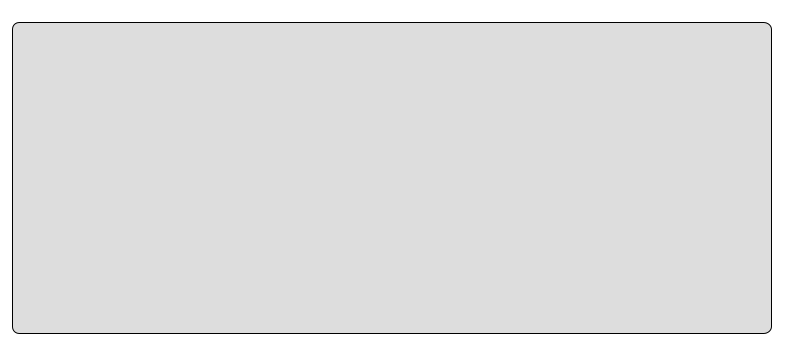

The diagram above was rendered by PlantUML. Its source (embedded in the PNG):
@startuml
legend
The plugin you are using seems to generated a bad URL.
This URL does not look like DEFLATE data.
It looks like your plugin is using HUFFMAN encoding.

This means you have now to add an header ~1 to your data. For example, you have to change:
http://www.plantuml.com/plantuml/png/U9oDLCbEmp0GlVihJ7CEghhdWjgaYU...
to
http://www.plantuml.com/plantuml/png/~1U9oDLCbEmp0GlVihJ7CEghhdWjgaYU...

It will work this way
You may contact the PlantUML team at plantuml@gmail.com
But you should also probably contact the plugin authors you are currently using and send them this image

For the record, here is your data:

U9oDLCbEmp0GlVihJ7CEghhdWjgaYU20a2Xtv3gcDNNio7Og4Eg_OsVVa9X3PBytysOyCyfMQIHrbZ1m
fyya8J1bY7AWBfIdIA847X6-dAJ8U1m89YHqejnQ7gdnG2S2Vm0qvlVz5pjl6iuAJiYOo1AVXSjWiyln
I73TLRy1KCbEhWAZeoHaKcQe2ILnXNLnRBovQdCTNc3PvwnzK6R85opV9EAA8KqEkT3zfv522Xgc03fl
gkm6XgUHqeYyKam6jHMvJM67mg7E6RoM27IMqs2pteo4wR9UAdWl_6t0s0wl_9N_hsepJTaVfPu9IubK
LQB7uchLzzvytrClljtXSH6JzqJ46Ujsev0dNwbmCKg8HBb-QEv1VeMEvoyzVpKMO8-k-bQQ97LKT81E
k5u4ys0q1QFfKI0PDragPD3mLXXDp1lS176QPgQzGjRXJvPvjaIdqpUxqSq2kUv3QxGzOZYqdaFJZ14Y
EenvLuyQuPgAGMlRMd8ZIsJPSkG0R0cFxG_a5mITGKO=
endlegend
@enduml